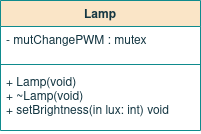

The diagram above was exported from draw.io. Its source (the exported page's mxGraphModel, read from the mxfile embedded in the PNG):
<mxGraphModel dx="692" dy="392" grid="1" gridSize="10" guides="1" tooltips="1" connect="1" arrows="1" fold="1" page="1" pageScale="1" pageWidth="850" pageHeight="1100" background="none" math="0" shadow="0">
  <root>
    <mxCell id="__M6qSp04NgCsncnCVP0-0" />
    <mxCell id="__M6qSp04NgCsncnCVP0-1" parent="__M6qSp04NgCsncnCVP0-0" />
    <mxCell id="__M6qSp04NgCsncnCVP0-10" value="Lamp" style="swimlane;fontStyle=1;align=center;verticalAlign=top;childLayout=stackLayout;horizontal=1;startSize=26;horizontalStack=0;resizeParent=1;resizeParentMax=0;resizeLast=0;collapsible=1;marginBottom=0;fillColor=#FAE5C7;strokeColor=#0F8B8D;fontColor=#143642;" vertex="1" parent="__M6qSp04NgCsncnCVP0-1">
      <mxGeometry x="240" y="280" width="200" height="170" as="geometry" />
    </mxCell>
    <mxCell id="__M6qSp04NgCsncnCVP0-11" value="- pwm_val : int&#10;- mutChangePWM : mutex&#10;- condNewPWM : cond_variable&#10;&#10;&#10;" style="text;strokeColor=none;fillColor=none;align=left;verticalAlign=top;spacingLeft=4;spacingRight=4;overflow=hidden;rotatable=0;points=[[0,0.5],[1,0.5]];portConstraint=eastwest;fontColor=#143642;" vertex="1" parent="__M6qSp04NgCsncnCVP0-10">
      <mxGeometry y="26" width="200" height="64" as="geometry" />
    </mxCell>
    <mxCell id="__M6qSp04NgCsncnCVP0-12" value="" style="line;strokeWidth=1;fillColor=none;align=left;verticalAlign=middle;spacingTop=-1;spacingLeft=3;spacingRight=3;rotatable=0;labelPosition=right;points=[];portConstraint=eastwest;labelBackgroundColor=#DAD2D8;strokeColor=#0F8B8D;fontColor=#143642;" vertex="1" parent="__M6qSp04NgCsncnCVP0-10">
      <mxGeometry y="90" width="200" height="8" as="geometry" />
    </mxCell>
    <mxCell id="__M6qSp04NgCsncnCVP0-13" value="+ Lamp(void)&#10;+ ~Lamp(void)&#10;+ setBrightness(in lux: int) void&#10;- tLampControl(void*) void&#10;" style="text;strokeColor=none;fillColor=none;align=left;verticalAlign=top;spacingLeft=4;spacingRight=4;overflow=hidden;rotatable=0;points=[[0,0.5],[1,0.5]];portConstraint=eastwest;fontColor=#143642;" vertex="1" parent="__M6qSp04NgCsncnCVP0-10">
      <mxGeometry y="98" width="200" height="72" as="geometry" />
    </mxCell>
  </root>
</mxGraphModel>